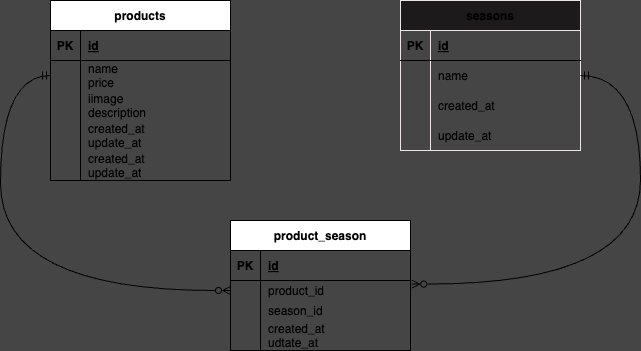

The diagram above was exported from draw.io. Its source (the exported page's mxGraphModel, read from the mxfile embedded in the PNG):
<mxGraphModel dx="1099" dy="546" grid="1" gridSize="10" guides="1" tooltips="1" connect="1" arrows="1" fold="1" page="1" pageScale="1" pageWidth="827" pageHeight="1169" background="#454545" math="0" shadow="0">
  <root>
    <mxCell id="0" />
    <mxCell id="1" parent="0" />
    <mxCell id="2" value="products" style="shape=table;startSize=30;container=1;collapsible=1;childLayout=tableLayout;fixedRows=1;rowLines=0;fontStyle=1;align=center;resizeLast=1;" parent="1" vertex="1">
      <mxGeometry x="100" y="80" width="180" height="180" as="geometry" />
    </mxCell>
    <mxCell id="3" value="" style="shape=tableRow;horizontal=0;startSize=0;swimlaneHead=0;swimlaneBody=0;fillColor=none;collapsible=0;dropTarget=0;points=[[0,0.5],[1,0.5]];portConstraint=eastwest;top=0;left=0;right=0;bottom=1;" parent="2" vertex="1">
      <mxGeometry y="30" width="180" height="30" as="geometry" />
    </mxCell>
    <mxCell id="4" value="PK" style="shape=partialRectangle;connectable=0;fillColor=none;top=0;left=0;bottom=0;right=0;fontStyle=1;overflow=hidden;" parent="3" vertex="1">
      <mxGeometry width="30" height="30" as="geometry">
        <mxRectangle width="30" height="30" as="alternateBounds" />
      </mxGeometry>
    </mxCell>
    <mxCell id="5" value="id" style="shape=partialRectangle;connectable=0;fillColor=none;top=0;left=0;bottom=0;right=0;align=left;spacingLeft=6;fontStyle=5;overflow=hidden;" parent="3" vertex="1">
      <mxGeometry x="30" width="150" height="30" as="geometry">
        <mxRectangle width="150" height="30" as="alternateBounds" />
      </mxGeometry>
    </mxCell>
    <mxCell id="6" value="" style="shape=tableRow;horizontal=0;startSize=0;swimlaneHead=0;swimlaneBody=0;fillColor=none;collapsible=0;dropTarget=0;points=[[0,0.5],[1,0.5]];portConstraint=eastwest;top=0;left=0;right=0;bottom=0;" parent="2" vertex="1">
      <mxGeometry y="60" width="180" height="30" as="geometry" />
    </mxCell>
    <mxCell id="7" value="" style="shape=partialRectangle;connectable=0;fillColor=none;top=0;left=0;bottom=0;right=0;editable=1;overflow=hidden;" parent="6" vertex="1">
      <mxGeometry width="30" height="30" as="geometry">
        <mxRectangle width="30" height="30" as="alternateBounds" />
      </mxGeometry>
    </mxCell>
    <mxCell id="8" value="name&#10;price" style="shape=partialRectangle;connectable=0;fillColor=none;top=0;left=0;bottom=0;right=0;align=left;spacingLeft=6;overflow=hidden;" parent="6" vertex="1">
      <mxGeometry x="30" width="150" height="30" as="geometry">
        <mxRectangle width="150" height="30" as="alternateBounds" />
      </mxGeometry>
    </mxCell>
    <mxCell id="9" value="" style="shape=tableRow;horizontal=0;startSize=0;swimlaneHead=0;swimlaneBody=0;fillColor=none;collapsible=0;dropTarget=0;points=[[0,0.5],[1,0.5]];portConstraint=eastwest;top=0;left=0;right=0;bottom=0;" parent="2" vertex="1">
      <mxGeometry y="90" width="180" height="30" as="geometry" />
    </mxCell>
    <mxCell id="10" value="" style="shape=partialRectangle;connectable=0;fillColor=none;top=0;left=0;bottom=0;right=0;editable=1;overflow=hidden;" parent="9" vertex="1">
      <mxGeometry width="30" height="30" as="geometry">
        <mxRectangle width="30" height="30" as="alternateBounds" />
      </mxGeometry>
    </mxCell>
    <mxCell id="11" value="iimage&#10;description" style="shape=partialRectangle;connectable=0;fillColor=none;top=0;left=0;bottom=0;right=0;align=left;spacingLeft=6;overflow=hidden;" parent="9" vertex="1">
      <mxGeometry x="30" width="150" height="30" as="geometry">
        <mxRectangle width="150" height="30" as="alternateBounds" />
      </mxGeometry>
    </mxCell>
    <mxCell id="43" value="" style="shape=tableRow;horizontal=0;startSize=0;swimlaneHead=0;swimlaneBody=0;fillColor=none;collapsible=0;dropTarget=0;points=[[0,0.5],[1,0.5]];portConstraint=eastwest;top=0;left=0;right=0;bottom=0;" vertex="1" parent="2">
      <mxGeometry y="120" width="180" height="30" as="geometry" />
    </mxCell>
    <mxCell id="44" value="" style="shape=partialRectangle;connectable=0;fillColor=none;top=0;left=0;bottom=0;right=0;editable=1;overflow=hidden;" vertex="1" parent="43">
      <mxGeometry width="30" height="30" as="geometry">
        <mxRectangle width="30" height="30" as="alternateBounds" />
      </mxGeometry>
    </mxCell>
    <mxCell id="45" value="created_at&#10;update_at" style="shape=partialRectangle;connectable=0;fillColor=none;top=0;left=0;bottom=0;right=0;align=left;spacingLeft=6;overflow=hidden;" vertex="1" parent="43">
      <mxGeometry x="30" width="150" height="30" as="geometry">
        <mxRectangle width="150" height="30" as="alternateBounds" />
      </mxGeometry>
    </mxCell>
    <mxCell id="12" value="" style="shape=tableRow;horizontal=0;startSize=0;swimlaneHead=0;swimlaneBody=0;fillColor=none;collapsible=0;dropTarget=0;points=[[0,0.5],[1,0.5]];portConstraint=eastwest;top=0;left=0;right=0;bottom=0;" parent="2" vertex="1">
      <mxGeometry y="150" width="180" height="30" as="geometry" />
    </mxCell>
    <mxCell id="13" value="" style="shape=partialRectangle;connectable=0;fillColor=none;top=0;left=0;bottom=0;right=0;editable=1;overflow=hidden;" parent="12" vertex="1">
      <mxGeometry width="30" height="30" as="geometry">
        <mxRectangle width="30" height="30" as="alternateBounds" />
      </mxGeometry>
    </mxCell>
    <mxCell id="14" value="created_at&#10;update_at" style="shape=partialRectangle;connectable=0;fillColor=none;top=0;left=0;bottom=0;right=0;align=left;spacingLeft=6;overflow=hidden;" parent="12" vertex="1">
      <mxGeometry x="30" width="150" height="30" as="geometry">
        <mxRectangle width="150" height="30" as="alternateBounds" />
      </mxGeometry>
    </mxCell>
    <mxCell id="15" value="seasons" style="shape=table;startSize=30;container=1;collapsible=1;childLayout=tableLayout;fixedRows=1;rowLines=0;fontStyle=1;align=center;resizeLast=1;strokeColor=#F0E4E4;fillColor=#1D1A1B;" vertex="1" parent="1">
      <mxGeometry x="450" y="80" width="180" height="150" as="geometry" />
    </mxCell>
    <mxCell id="16" value="" style="shape=tableRow;horizontal=0;startSize=0;swimlaneHead=0;swimlaneBody=0;fillColor=none;collapsible=0;dropTarget=0;points=[[0,0.5],[1,0.5]];portConstraint=eastwest;top=0;left=0;right=0;bottom=1;" vertex="1" parent="15">
      <mxGeometry y="30" width="180" height="30" as="geometry" />
    </mxCell>
    <mxCell id="17" value="PK" style="shape=partialRectangle;connectable=0;fillColor=none;top=0;left=0;bottom=0;right=0;fontStyle=1;overflow=hidden;" vertex="1" parent="16">
      <mxGeometry width="30" height="30" as="geometry">
        <mxRectangle width="30" height="30" as="alternateBounds" />
      </mxGeometry>
    </mxCell>
    <mxCell id="18" value="id" style="shape=partialRectangle;connectable=0;fillColor=none;top=0;left=0;bottom=0;right=0;align=left;spacingLeft=6;fontStyle=5;overflow=hidden;" vertex="1" parent="16">
      <mxGeometry x="30" width="150" height="30" as="geometry">
        <mxRectangle width="150" height="30" as="alternateBounds" />
      </mxGeometry>
    </mxCell>
    <mxCell id="19" value="" style="shape=tableRow;horizontal=0;startSize=0;swimlaneHead=0;swimlaneBody=0;fillColor=none;collapsible=0;dropTarget=0;points=[[0,0.5],[1,0.5]];portConstraint=eastwest;top=0;left=0;right=0;bottom=0;" vertex="1" parent="15">
      <mxGeometry y="60" width="180" height="30" as="geometry" />
    </mxCell>
    <mxCell id="20" value="" style="shape=partialRectangle;connectable=0;fillColor=none;top=0;left=0;bottom=0;right=0;editable=1;overflow=hidden;" vertex="1" parent="19">
      <mxGeometry width="30" height="30" as="geometry">
        <mxRectangle width="30" height="30" as="alternateBounds" />
      </mxGeometry>
    </mxCell>
    <mxCell id="21" value="name" style="shape=partialRectangle;connectable=0;fillColor=none;top=0;left=0;bottom=0;right=0;align=left;spacingLeft=6;overflow=hidden;" vertex="1" parent="19">
      <mxGeometry x="30" width="150" height="30" as="geometry">
        <mxRectangle width="150" height="30" as="alternateBounds" />
      </mxGeometry>
    </mxCell>
    <mxCell id="22" value="" style="shape=tableRow;horizontal=0;startSize=0;swimlaneHead=0;swimlaneBody=0;fillColor=none;collapsible=0;dropTarget=0;points=[[0,0.5],[1,0.5]];portConstraint=eastwest;top=0;left=0;right=0;bottom=0;" vertex="1" parent="15">
      <mxGeometry y="90" width="180" height="30" as="geometry" />
    </mxCell>
    <mxCell id="23" value="" style="shape=partialRectangle;connectable=0;fillColor=none;top=0;left=0;bottom=0;right=0;editable=1;overflow=hidden;" vertex="1" parent="22">
      <mxGeometry width="30" height="30" as="geometry">
        <mxRectangle width="30" height="30" as="alternateBounds" />
      </mxGeometry>
    </mxCell>
    <mxCell id="24" value="created_at" style="shape=partialRectangle;connectable=0;fillColor=none;top=0;left=0;bottom=0;right=0;align=left;spacingLeft=6;overflow=hidden;" vertex="1" parent="22">
      <mxGeometry x="30" width="150" height="30" as="geometry">
        <mxRectangle width="150" height="30" as="alternateBounds" />
      </mxGeometry>
    </mxCell>
    <mxCell id="25" value="" style="shape=tableRow;horizontal=0;startSize=0;swimlaneHead=0;swimlaneBody=0;fillColor=none;collapsible=0;dropTarget=0;points=[[0,0.5],[1,0.5]];portConstraint=eastwest;top=0;left=0;right=0;bottom=0;" vertex="1" parent="15">
      <mxGeometry y="120" width="180" height="30" as="geometry" />
    </mxCell>
    <mxCell id="26" value="" style="shape=partialRectangle;connectable=0;fillColor=none;top=0;left=0;bottom=0;right=0;editable=1;overflow=hidden;" vertex="1" parent="25">
      <mxGeometry width="30" height="30" as="geometry">
        <mxRectangle width="30" height="30" as="alternateBounds" />
      </mxGeometry>
    </mxCell>
    <mxCell id="27" value="update_at" style="shape=partialRectangle;connectable=0;fillColor=none;top=0;left=0;bottom=0;right=0;align=left;spacingLeft=6;overflow=hidden;" vertex="1" parent="25">
      <mxGeometry x="30" width="150" height="30" as="geometry">
        <mxRectangle width="150" height="30" as="alternateBounds" />
      </mxGeometry>
    </mxCell>
    <mxCell id="28" value="product_season" style="shape=table;startSize=30;container=1;collapsible=1;childLayout=tableLayout;fixedRows=1;rowLines=0;fontStyle=1;align=center;resizeLast=1;" vertex="1" parent="1">
      <mxGeometry x="280" y="300" width="180" height="130" as="geometry" />
    </mxCell>
    <mxCell id="29" value="" style="shape=tableRow;horizontal=0;startSize=0;swimlaneHead=0;swimlaneBody=0;fillColor=none;collapsible=0;dropTarget=0;points=[[0,0.5],[1,0.5]];portConstraint=eastwest;top=0;left=0;right=0;bottom=1;" vertex="1" parent="28">
      <mxGeometry y="30" width="180" height="30" as="geometry" />
    </mxCell>
    <mxCell id="30" value="PK" style="shape=partialRectangle;connectable=0;fillColor=none;top=0;left=0;bottom=0;right=0;fontStyle=1;overflow=hidden;" vertex="1" parent="29">
      <mxGeometry width="30" height="30" as="geometry">
        <mxRectangle width="30" height="30" as="alternateBounds" />
      </mxGeometry>
    </mxCell>
    <mxCell id="31" value="id" style="shape=partialRectangle;connectable=0;fillColor=none;top=0;left=0;bottom=0;right=0;align=left;spacingLeft=6;fontStyle=5;overflow=hidden;" vertex="1" parent="29">
      <mxGeometry x="30" width="150" height="30" as="geometry">
        <mxRectangle width="150" height="30" as="alternateBounds" />
      </mxGeometry>
    </mxCell>
    <mxCell id="32" value="" style="shape=tableRow;horizontal=0;startSize=0;swimlaneHead=0;swimlaneBody=0;fillColor=none;collapsible=0;dropTarget=0;points=[[0,0.5],[1,0.5]];portConstraint=eastwest;top=0;left=0;right=0;bottom=0;" vertex="1" parent="28">
      <mxGeometry y="60" width="180" height="20" as="geometry" />
    </mxCell>
    <mxCell id="33" value="" style="shape=partialRectangle;connectable=0;fillColor=none;top=0;left=0;bottom=0;right=0;editable=1;overflow=hidden;" vertex="1" parent="32">
      <mxGeometry width="30" height="20" as="geometry">
        <mxRectangle width="30" height="20" as="alternateBounds" />
      </mxGeometry>
    </mxCell>
    <mxCell id="34" value="product_id" style="shape=partialRectangle;connectable=0;fillColor=none;top=0;left=0;bottom=0;right=0;align=left;spacingLeft=6;overflow=hidden;" vertex="1" parent="32">
      <mxGeometry x="30" width="150" height="20" as="geometry">
        <mxRectangle width="150" height="20" as="alternateBounds" />
      </mxGeometry>
    </mxCell>
    <mxCell id="35" value="" style="shape=tableRow;horizontal=0;startSize=0;swimlaneHead=0;swimlaneBody=0;fillColor=none;collapsible=0;dropTarget=0;points=[[0,0.5],[1,0.5]];portConstraint=eastwest;top=0;left=0;right=0;bottom=0;" vertex="1" parent="28">
      <mxGeometry y="80" width="180" height="20" as="geometry" />
    </mxCell>
    <mxCell id="36" value="" style="shape=partialRectangle;connectable=0;fillColor=none;top=0;left=0;bottom=0;right=0;editable=1;overflow=hidden;" vertex="1" parent="35">
      <mxGeometry width="30" height="20" as="geometry">
        <mxRectangle width="30" height="20" as="alternateBounds" />
      </mxGeometry>
    </mxCell>
    <mxCell id="37" value="season_id" style="shape=partialRectangle;connectable=0;fillColor=none;top=0;left=0;bottom=0;right=0;align=left;spacingLeft=6;overflow=hidden;" vertex="1" parent="35">
      <mxGeometry x="30" width="150" height="20" as="geometry">
        <mxRectangle width="150" height="20" as="alternateBounds" />
      </mxGeometry>
    </mxCell>
    <mxCell id="38" value="" style="shape=tableRow;horizontal=0;startSize=0;swimlaneHead=0;swimlaneBody=0;fillColor=none;collapsible=0;dropTarget=0;points=[[0,0.5],[1,0.5]];portConstraint=eastwest;top=0;left=0;right=0;bottom=0;" vertex="1" parent="28">
      <mxGeometry y="100" width="180" height="30" as="geometry" />
    </mxCell>
    <mxCell id="39" value="" style="shape=partialRectangle;connectable=0;fillColor=none;top=0;left=0;bottom=0;right=0;editable=1;overflow=hidden;" vertex="1" parent="38">
      <mxGeometry width="30" height="30" as="geometry">
        <mxRectangle width="30" height="30" as="alternateBounds" />
      </mxGeometry>
    </mxCell>
    <mxCell id="40" value="created_at&#10;udtate_at" style="shape=partialRectangle;connectable=0;fillColor=none;top=0;left=0;bottom=0;right=0;align=left;spacingLeft=6;overflow=hidden;" vertex="1" parent="38">
      <mxGeometry x="30" width="150" height="30" as="geometry">
        <mxRectangle width="150" height="30" as="alternateBounds" />
      </mxGeometry>
    </mxCell>
    <mxCell id="41" style="edgeStyle=orthogonalEdgeStyle;curved=1;html=1;exitX=0;exitY=0.5;exitDx=0;exitDy=0;entryX=0;entryY=0.5;entryDx=0;entryDy=0;strokeColor=default;startArrow=ERmandOne;startFill=0;endArrow=ERzeroToMany;endFill=0;" edge="1" parent="1" source="6" target="32">
      <mxGeometry relative="1" as="geometry">
        <Array as="points">
          <mxPoint x="50" y="155" />
          <mxPoint x="50" y="370" />
        </Array>
      </mxGeometry>
    </mxCell>
    <mxCell id="46" style="edgeStyle=orthogonalEdgeStyle;curved=1;html=1;exitX=1;exitY=0.5;exitDx=0;exitDy=0;strokeColor=default;startArrow=ERmandOne;startFill=0;endArrow=ERzeroToMany;endFill=0;entryX=1.007;entryY=0.178;entryDx=0;entryDy=0;entryPerimeter=0;" edge="1" parent="1" source="19" target="32">
      <mxGeometry relative="1" as="geometry">
        <mxPoint x="470" y="360" as="targetPoint" />
        <Array as="points">
          <mxPoint x="690" y="155" />
          <mxPoint x="690" y="364" />
        </Array>
      </mxGeometry>
    </mxCell>
  </root>
</mxGraphModel>